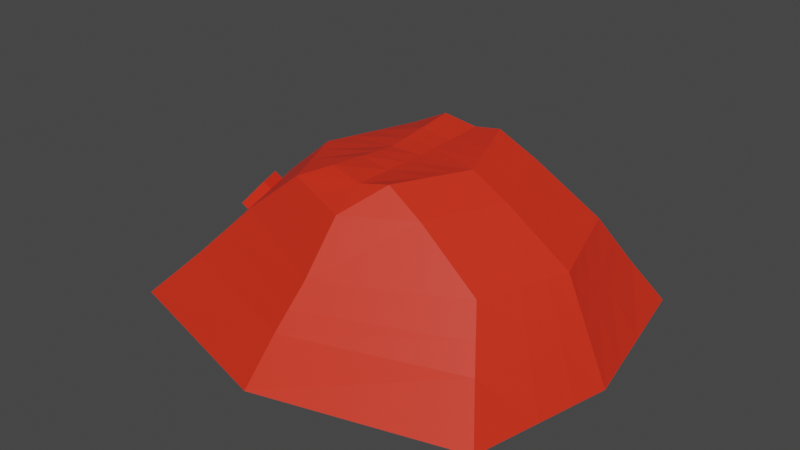 # Source: slime.blend  (saved by Blender 2.83.20; exported with 4.5.12 LTS)
import bpy
from mathutils import Matrix  # noqa: F401  (used for matrix-valued properties, if any)

bpy.ops.wm.read_factory_settings(use_empty=True)
scene = bpy.context.scene
scene.name = 'Scene'

# ---- collections
col_collection = bpy.data.collections.new('Collection'); scene.collection.children.link(col_collection)

# ---- materials (node trees are filled in below, after node groups)
mat_slime = bpy.data.materials.new('slime')
mat_slime.use_transparent_shadow = False

# ---- material node trees
mat_slime.use_nodes = True; mat_slime.node_tree.nodes.clear()
_N = mat_slime.node_tree.nodes; _L = mat_slime.node_tree.links
n0 = _N.new('ShaderNodeBsdfPrincipled'); n0.name = 'Principled BSDF'; n0.location = (10, 300)
n0.distribution = 'GGX'
n0.subsurface_method = 'BURLEY'
n0.inputs[0].default_value = (0.8, 0.02951, 0.009929, 1.0)
n0.inputs[3].default_value = 1.45
n0.inputs[27].default_value = (0.0, 0.0, 0.0, 1.0)
n0.inputs[28].default_value = 1.0
n1 = _N.new('ShaderNodeOutputMaterial'); n1.name = 'Material Output'; n1.location = (300, 300)
_L.new(n0.outputs[0], n1.inputs[0])
n1.is_active_output = True

# ---- world
world_world = bpy.data.worlds.new('World'); scene.world = world_world
world_world.use_nodes = True; world_world.node_tree.nodes.clear()
_N = world_world.node_tree.nodes; _L = world_world.node_tree.links
n0 = _N.new('ShaderNodeOutputWorld'); n0.name = 'World Output'; n0.location = (300, 300)
n1 = _N.new('ShaderNodeBackground'); n1.name = 'Background'; n1.location = (10, 300)
n1.inputs[0].default_value = (0.05088, 0.05088, 0.05088, 1.0)
_L.new(n1.outputs[0], n0.inputs[0])
n0.is_active_output = True
world_world.color = (0.05088, 0.05088, 0.05088)
world_world.use_sun_shadow = False
world_world.sun_shadow_jitter_overblur = 0.0

# ---- meshes
me_plane = bpy.data.meshes.new('Plane')
me_plane.from_pydata([(-1.456, -0.8283, -0.5092), (-2.222, -1.352, -1.362), (1.226, -1.352, -1.362), (0.8333, -0.8283, -0.5092), (0.2548, -0.7419, -0.1191), (-0.9978, -0.7419, -0.1191), (-0.07621, -0.7023, 0.06451), (-0.6387, -0.7023, 0.06451), (-0.5223, -1.85, -1.347), (-0.3662, -1.326, -0.5783), (-0.3401, -0.9988, -0.1559), (-0.3445, -0.7319, 0.007225), (-1.84, -1.09, -0.9506), (1.028, -1.09, -0.9506), (-0.4412, -1.588, -0.9362), (0.9479, -0.4421, -0.5322), (1.339, -0.7219, -1.399), (-2.391, -0.7219, -1.395), (-1.623, -0.4421, -0.5288), (0.03845, -0.3749, 0.04148), (0.3695, -0.396, -0.1421), (-0.6387, -0.3749, 0.0297), (-1.165, -0.396, -0.1387), (-0.4835, -0.9876, -1.403), (-0.3458, -0.3907, -0.0008797), (-2.008, -0.582, -0.9702), (1.143, -0.582, -0.9736), (0.9387, -0.9702, -0.7482), (-0.4068, -1.468, -0.7721), (-1.664, -0.9702, -0.7482), (-1.831, -0.5179, -0.7678), (1.053, -0.5179, -0.7712), (1.408, -0.3372, -1.421), (-1.725, -0.2065, -0.5408), (0.4394, -0.185, -0.1561), (-1.267, -0.185, -0.1506), (1.018, -0.2065, -0.5463), (-2.494, -0.3372, -1.416), (0.1084, -0.1751, 0.02744), (-0.6387, -0.1751, 0.00846), (-0.4598, -0.4613, -1.437), (-0.3466, -0.1825, -0.005824), (-2.11, -0.2719, -0.9821), (1.213, -0.2719, -0.9876), (1.123, -0.2419, -0.7853), (-1.933, -0.2419, -0.7797), (-1.891, -0.5392, -0.7105), (-1.683, -0.4634, -0.4715), (-1.993, -0.2632, -0.7225), (-1.785, -0.2278, -0.4835), (-2.584, 4.661e-08, -1.434), (1.469, 4.661e-08, -1.441), (-1.815, 4.661e-08, -0.5513), (1.079, 4.661e-08, -0.5586), (-1.357, 4.661e-08, -0.1611), (0.5007, 4.661e-08, -0.1684), (-0.6387, 4.661e-08, -0.01016), (0.1697, 4.661e-08, 0.01512), (-1.456, 0.8283, -0.5092), (-2.222, 1.352, -1.362), (1.226, 1.352, -1.362), (0.8333, 0.8283, -0.5092), (0.2548, 0.7419, -0.1191), (-0.9978, 0.7419, -0.1191), (-0.07621, 0.7023, 0.06451), (-0.6387, 0.7023, 0.06451), (-0.439, 4.661e-08, -1.467), (-0.3473, 4.661e-08, -0.01016), (-0.5223, 1.85, -1.347), (-0.3662, 1.326, -0.5783), (-0.3401, 0.9988, -0.1559), (-0.3445, 0.7319, 0.007225), (-2.199, 4.661e-08, -0.9926), (1.274, 4.661e-08, -1.0), (-1.84, 1.09, -0.9506), (1.028, 1.09, -0.9506), (-0.4412, 1.588, -0.9362), (0.9479, 0.4421, -0.5322), (1.339, 0.7219, -1.399), (-2.391, 0.7219, -1.395), (-1.623, 0.4421, -0.5288), (0.03845, 0.3749, 0.04148), (0.3695, 0.396, -0.1421), (-0.6387, 0.3749, 0.0297), (-1.165, 0.396, -0.1387), (-0.4835, 0.9876, -1.403), (-0.3458, 0.3907, -0.0008797), (-2.008, 0.582, -0.9702), (1.143, 0.582, -0.9736), (1.185, 4.661e-08, -0.7976), (0.9387, 0.9702, -0.7482), (-0.4068, 1.468, -0.7721), (-2.023, 4.661e-08, -0.7902), (-1.664, 0.9702, -0.7482), (-1.831, 0.5179, -0.7678), (1.053, 0.5179, -0.7712), (1.408, 0.3372, -1.421), (-1.725, 0.2065, -0.5408), (0.4394, 0.185, -0.1561), (-1.267, 0.185, -0.1506), (1.018, 0.2065, -0.5463), (-2.494, 0.3372, -1.416), (0.1084, 0.1751, 0.02744), (-0.6387, 0.1751, 0.00846), (-0.4598, 0.4613, -1.437), (-0.3466, 0.1825, -0.005824), (-2.11, 0.2719, -0.9821), (1.213, 0.2719, -0.9876), (1.123, 0.2419, -0.7853), (-1.933, 0.2419, -0.7797), (-1.891, 0.5392, -0.7105), (-1.683, 0.4634, -0.4715), (-1.993, 0.2632, -0.7225), (-1.785, 0.2278, -0.4835)], [], [(28, 27, 3, 9), (9, 3, 4, 10), (10, 4, 6, 11), (31, 15, 3, 27), (25, 17, 1, 12), (20, 19, 6, 4), (24, 21, 7, 11), (22, 18, 0, 5), (23, 16, 2, 8), (21, 22, 5, 7), (15, 20, 4, 3), (17, 23, 8, 1), (19, 24, 11, 6), (5, 10, 11, 7), (0, 9, 10, 5), (29, 28, 9, 0), (1, 8, 14, 12), (30, 25, 12, 29), (16, 26, 13, 2), (8, 2, 13, 14), (32, 43, 26, 16), (45, 42, 25, 30), (38, 41, 24, 19), (37, 40, 23, 17), (36, 34, 20, 15), (39, 35, 22, 21), (40, 32, 16, 23), (35, 33, 18, 22), (41, 39, 21, 24), (34, 38, 19, 20), (42, 37, 17, 25), (44, 36, 15, 31), (43, 44, 31, 26), (30, 18, 47, 46), (18, 30, 29, 0), (12, 14, 28, 29), (26, 31, 27, 13), (14, 13, 27, 28), (52, 92, 45, 33), (73, 89, 44, 43), (89, 53, 36, 44), (72, 50, 37, 42), (55, 57, 38, 34), (67, 56, 39, 41), (54, 52, 33, 35), (66, 51, 32, 40), (56, 54, 35, 39), (53, 55, 34, 36), (50, 66, 40, 37), (57, 67, 41, 38), (92, 72, 42, 45), (51, 73, 43, 32), (49, 48, 46, 47), (33, 45, 48, 49), (18, 33, 49, 47), (45, 30, 46, 48), (91, 69, 61, 90), (69, 70, 62, 61), (70, 71, 64, 62), (95, 90, 61, 77), (87, 74, 59, 79), (82, 62, 64, 81), (86, 71, 65, 83), (84, 63, 58, 80), (85, 68, 60, 78), (83, 65, 63, 84), (77, 61, 62, 82), (79, 59, 68, 85), (81, 64, 71, 86), (63, 65, 71, 70), (58, 63, 70, 69), (93, 58, 69, 91), (59, 74, 76, 68), (94, 93, 74, 87), (78, 60, 75, 88), (68, 76, 75, 60), (96, 78, 88, 107), (109, 94, 87, 106), (102, 81, 86, 105), (101, 79, 85, 104), (100, 77, 82, 98), (103, 83, 84, 99), (104, 85, 78, 96), (99, 84, 80, 97), (105, 86, 83, 103), (98, 82, 81, 102), (106, 87, 79, 101), (108, 95, 77, 100), (107, 88, 95, 108), (94, 110, 111, 80), (80, 58, 93, 94), (74, 93, 91, 76), (88, 75, 90, 95), (76, 91, 90, 75), (52, 97, 109, 92), (73, 107, 108, 89), (89, 108, 100, 53), (72, 106, 101, 50), (55, 98, 102, 57), (67, 105, 103, 56), (54, 99, 97, 52), (66, 104, 96, 51), (56, 103, 99, 54), (53, 100, 98, 55), (50, 101, 104, 66), (57, 102, 105, 67), (92, 109, 106, 72), (51, 96, 107, 73), (113, 111, 110, 112), (97, 113, 112, 109), (80, 111, 113, 97), (109, 112, 110, 94)])
_uv = me_plane.uv_layers.new(name='UVMap')
_uv.uv.foreach_set('vector', [0.3866, 0.4817, 0.2953, 0.689, 0.2468, 0.669, 0.3499, 0.4727, 0.3499, 0.4727, 0.2468, 0.669, 0.1949, 0.5421, 0.2684, 0.4435, 0.2684, 0.4435, 0.1949, 0.5421, 0.1878, 0.4672, 0.2136, 0.4199, 0.2417, 0.7698, 0.1852, 0.735, 0.2468, 0.669, 0.2953, 0.689, 0.5613, 0.1893, 0.6743, 0.2604, 0.5943, 0.3345, 0.5214, 0.2885, 0.1173, 0.5753, 0.1122, 0.4808, 0.1878, 0.4672, 0.1949, 0.5421, 0.1415, 0.3892, 0.1725, 0.323, 0.2313, 0.3645, 0.2136, 0.4199, 0.2652, 0.2227, 0.4187, 0.1632, 0.4104, 0.2643, 0.2908, 0.3097, 0.6261, 0.5885, 0.3946, 0.8027, 0.399, 0.7057, 0.4867, 0.5109, 0.1725, 0.323, 0.2652, 0.2227, 0.2908, 0.3097, 0.2313, 0.3645, 0.1852, 0.735, 0.1173, 0.5753, 0.1949, 0.5421, 0.2468, 0.669, 0.6743, 0.2604, 0.6261, 0.5885, 0.4867, 0.5109, 0.5943, 0.3345, 0.1122, 0.4808, 0.1415, 0.3892, 0.2136, 0.4199, 0.1878, 0.4672, 0.2908, 0.3097, 0.2684, 0.4435, 0.2136, 0.4199, 0.2313, 0.3645, 0.4104, 0.2643, 0.3499, 0.4727, 0.2684, 0.4435, 0.2908, 0.3097, 0.4746, 0.2749, 0.3866, 0.4817, 0.3499, 0.4727, 0.4104, 0.2643, 0.5943, 0.3345, 0.4867, 0.5109, 0.4158, 0.4895, 0.5214, 0.2885, 0.501, 0.1729, 0.5613, 0.1893, 0.5214, 0.2885, 0.4746, 0.2749, 0.3946, 0.8027, 0.2907, 0.7891, 0.3336, 0.7006, 0.399, 0.7057, 0.4867, 0.5109, 0.399, 0.7057, 0.3336, 0.7006, 0.4158, 0.4895, 0.3921, 0.8977, 0.2586, 0.8654, 0.2907, 0.7891, 0.3946, 0.8027, 0.5136, 0.08888, 0.598, 0.1086, 0.5613, 0.1893, 0.501, 0.1729, 0.05601, 0.4929, 0.08945, 0.3675, 0.1415, 0.3892, 0.1122, 0.4808, 0.7499, 0.1989, 0.7234, 0.6451, 0.6261, 0.5885, 0.6743, 0.2604, 0.1399, 0.785, 0.06356, 0.6019, 0.1173, 0.5753, 0.1852, 0.735, 0.128, 0.2929, 0.249, 0.1636, 0.2652, 0.2227, 0.1725, 0.323, 0.7234, 0.6451, 0.3921, 0.8977, 0.3946, 0.8027, 0.6261, 0.5885, 0.249, 0.1636, 0.4156, 0.08233, 0.4187, 0.1632, 0.2652, 0.2227, 0.08945, 0.3675, 0.128, 0.2929, 0.1725, 0.323, 0.1415, 0.3892, 0.06356, 0.6019, 0.05601, 0.4929, 0.1122, 0.4808, 0.1173, 0.5753, 0.598, 0.1086, 0.7499, 0.1989, 0.6743, 0.2604, 0.5613, 0.1893, 0.2008, 0.8345, 0.1399, 0.785, 0.1852, 0.735, 0.2417, 0.7698, 0.2586, 0.8654, 0.2008, 0.8345, 0.2417, 0.7698, 0.2907, 0.7891, 0.501, 0.1729, 0.4187, 0.1632, 0.434, 0.1504, 0.4815, 0.1493, 0.4187, 0.1632, 0.501, 0.1729, 0.4746, 0.2749, 0.4104, 0.2643, 0.5214, 0.2885, 0.4158, 0.4895, 0.3866, 0.4817, 0.4746, 0.2749, 0.2907, 0.7891, 0.2417, 0.7698, 0.2953, 0.689, 0.3336, 0.7006, 0.4158, 0.4895, 0.3336, 0.7006, 0.2953, 0.689, 0.3866, 0.4817, 0.4197, 0.007487, 0.5415, 9.145e-05, 0.5136, 0.08888, 0.4156, 0.08233, 0.2258, 0.9508, 0.1581, 0.9055, 0.2008, 0.8345, 0.2586, 0.8654, 0.1581, 0.9055, 0.09245, 0.8373, 0.1399, 0.785, 0.2008, 0.8345, 0.6478, 0.02077, 0.8366, 0.1349, 0.7499, 0.1989, 0.598, 0.1086, 0.01172, 0.6306, 9.145e-05, 0.5071, 0.05601, 0.4929, 0.06356, 0.6019, 0.03686, 0.3454, 0.08519, 0.2626, 0.128, 0.2929, 0.08945, 0.3675, 0.2341, 0.1055, 0.4197, 0.007487, 0.4156, 0.08233, 0.249, 0.1636, 0.8366, 0.7123, 0.3943, 0.9999, 0.3921, 0.8977, 0.7234, 0.6451, 0.08519, 0.2626, 0.2341, 0.1055, 0.249, 0.1636, 0.128, 0.2929, 0.09245, 0.8373, 0.01172, 0.6306, 0.06356, 0.6019, 0.1399, 0.785, 0.8366, 0.1349, 0.8366, 0.7123, 0.7234, 0.6451, 0.7499, 0.1989, 9.145e-05, 0.5071, 0.03686, 0.3454, 0.08945, 0.3675, 0.05601, 0.4929, 0.5415, 9.145e-05, 0.6478, 0.02077, 0.598, 0.1086, 0.5136, 0.08888, 0.3943, 0.9999, 0.2258, 0.9508, 0.2586, 0.8654, 0.3921, 0.8977, 0.4415, 0.109, 0.4947, 0.1043, 0.4815, 0.1493, 0.434, 0.1504, 0.4156, 0.08233, 0.5136, 0.08888, 0.4947, 0.1043, 0.4415, 0.109, 0.4187, 0.1632, 0.4156, 0.08233, 0.4415, 0.109, 0.434, 0.1504, 0.5136, 0.08888, 0.501, 0.1729, 0.4815, 0.1493, 0.4947, 0.1043, 0.3866, 0.4817, 0.3499, 0.4727, 0.2468, 0.669, 0.2953, 0.689, 0.3499, 0.4727, 0.2684, 0.4435, 0.1949, 0.5421, 0.2468, 0.669, 0.2684, 0.4435, 0.2136, 0.4199, 0.1878, 0.4672, 0.1949, 0.5421, 0.2417, 0.7698, 0.2953, 0.689, 0.2468, 0.669, 0.1852, 0.735, 0.5613, 0.1893, 0.5214, 0.2885, 0.5943, 0.3345, 0.6743, 0.2604, 0.1173, 0.5753, 0.1949, 0.5421, 0.1878, 0.4672, 0.1122, 0.4808, 0.1415, 0.3892, 0.2136, 0.4199, 0.2313, 0.3645, 0.1725, 0.323, 0.2652, 0.2227, 0.2908, 0.3097, 0.4104, 0.2643, 0.4187, 0.1632, 0.6261, 0.5885, 0.4867, 0.5109, 0.399, 0.7057, 0.3946, 0.8027, 0.1725, 0.323, 0.2313, 0.3645, 0.2908, 0.3097, 0.2652, 0.2227, 0.1852, 0.735, 0.2468, 0.669, 0.1949, 0.5421, 0.1173, 0.5753, 0.6743, 0.2604, 0.5943, 0.3345, 0.4867, 0.5109, 0.6261, 0.5885, 0.1122, 0.4808, 0.1878, 0.4672, 0.2136, 0.4199, 0.1415, 0.3892, 0.2908, 0.3097, 0.2313, 0.3645, 0.2136, 0.4199, 0.2684, 0.4435, 0.4104, 0.2643, 0.2908, 0.3097, 0.2684, 0.4435, 0.3499, 0.4727, 0.4746, 0.2749, 0.4104, 0.2643, 0.3499, 0.4727, 0.3866, 0.4817, 0.5943, 0.3345, 0.5214, 0.2885, 0.4158, 0.4895, 0.4867, 0.5109, 0.501, 0.1729, 0.4746, 0.2749, 0.5214, 0.2885, 0.5613, 0.1893, 0.3946, 0.8027, 0.399, 0.7057, 0.3336, 0.7006, 0.2907, 0.7891, 0.4867, 0.5109, 0.4158, 0.4895, 0.3336, 0.7006, 0.399, 0.7057, 0.3921, 0.8977, 0.3946, 0.8027, 0.2907, 0.7891, 0.2586, 0.8654, 0.5136, 0.08888, 0.501, 0.1729, 0.5613, 0.1893, 0.598, 0.1086, 0.05601, 0.4929, 0.1122, 0.4808, 0.1415, 0.3892, 0.08945, 0.3675, 0.7499, 0.1989, 0.6743, 0.2604, 0.6261, 0.5885, 0.7234, 0.6451, 0.1399, 0.785, 0.1852, 0.735, 0.1173, 0.5753, 0.06356, 0.6019, 0.128, 0.2929, 0.1725, 0.323, 0.2652, 0.2227, 0.249, 0.1636, 0.7234, 0.6451, 0.6261, 0.5885, 0.3946, 0.8027, 0.3921, 0.8977, 0.249, 0.1636, 0.2652, 0.2227, 0.4187, 0.1632, 0.4156, 0.08233, 0.08945, 0.3675, 0.1415, 0.3892, 0.1725, 0.323, 0.128, 0.2929, 0.06356, 0.6019, 0.1173, 0.5753, 0.1122, 0.4808, 0.05601, 0.4929, 0.598, 0.1086, 0.5613, 0.1893, 0.6743, 0.2604, 0.7499, 0.1989, 0.2008, 0.8345, 0.2417, 0.7698, 0.1852, 0.735, 0.1399, 0.785, 0.2586, 0.8654, 0.2907, 0.7891, 0.2417, 0.7698, 0.2008, 0.8345, 0.501, 0.1729, 0.4815, 0.1493, 0.434, 0.1504, 0.4187, 0.1632, 0.4187, 0.1632, 0.4104, 0.2643, 0.4746, 0.2749, 0.501, 0.1729, 0.5214, 0.2885, 0.4746, 0.2749, 0.3866, 0.4817, 0.4158, 0.4895, 0.2907, 0.7891, 0.3336, 0.7006, 0.2953, 0.689, 0.2417, 0.7698, 0.4158, 0.4895, 0.3866, 0.4817, 0.2953, 0.689, 0.3336, 0.7006, 0.4197, 0.007487, 0.4156, 0.08233, 0.5136, 0.08888, 0.5415, 9.145e-05, 0.2258, 0.9508, 0.2586, 0.8654, 0.2008, 0.8345, 0.1581, 0.9055, 0.1581, 0.9055, 0.2008, 0.8345, 0.1399, 0.785, 0.09245, 0.8373, 0.6478, 0.02077, 0.598, 0.1086, 0.7499, 0.1989, 0.8366, 0.1349, 0.01172, 0.6306, 0.06356, 0.6019, 0.05601, 0.4929, 9.145e-05, 0.5071, 0.03686, 0.3454, 0.08945, 0.3675, 0.128, 0.2929, 0.08519, 0.2626, 0.2341, 0.1055, 0.249, 0.1636, 0.4156, 0.08233, 0.4197, 0.007487, 0.8366, 0.7123, 0.7234, 0.6451, 0.3921, 0.8977, 0.3943, 0.9999, 0.08519, 0.2626, 0.128, 0.2929, 0.249, 0.1636, 0.2341, 0.1055, 0.09245, 0.8373, 0.1399, 0.785, 0.06356, 0.6019, 0.01172, 0.6306, 0.8366, 0.1349, 0.7499, 0.1989, 0.7234, 0.6451, 0.8366, 0.7123, 9.145e-05, 0.5071, 0.05601, 0.4929, 0.08945, 0.3675, 0.03686, 0.3454, 0.5415, 9.145e-05, 0.5136, 0.08888, 0.598, 0.1086, 0.6478, 0.02077, 0.3943, 0.9999, 0.3921, 0.8977, 0.2586, 0.8654, 0.2258, 0.9508, 0.4415, 0.109, 0.434, 0.1504, 0.4815, 0.1493, 0.4947, 0.1043, 0.4156, 0.08233, 0.4415, 0.109, 0.4947, 0.1043, 0.5136, 0.08888, 0.4187, 0.1632, 0.434, 0.1504, 0.4415, 0.109, 0.4156, 0.08233, 0.5136, 0.08888, 0.4947, 0.1043, 0.4815, 0.1493, 0.501, 0.1729])
me_plane.materials.append(mat_slime)
me_plane.use_remesh_fix_poles = True
me_plane.use_remesh_preserve_attributes = False
me_plane.use_mirror_vertex_groups = False
me_plane.update()
arm_armature = bpy.data.armatures.new('Armature')  # bones are not reproduced

# ---- objects
ob_plane = bpy.data.objects.new('Plane', me_plane)
ob_armature = bpy.data.objects.new('Armature', arm_armature)

# ---- transforms, parenting, visibility, modifiers, constraints
ob_plane.parent = ob_armature
ob_plane.matrix_parent_inverse = Matrix(((7.55e-08, -0.0, 1.0, 0.0), (-0.0, 1.0, -0.0, -0.0), (-1.0, -0.0, 7.55e-08, -0.0), (-0.0, -0.0, -0.0, 1.0)))
ob_plane.location = (0.0, 0.0, 0.0)
ob_plane.lineart.crease_threshold = 0.0
_vg = ob_plane.vertex_groups.new(name='Bone')
for _i, _w in zip([2, 3, 13, 15, 20, 26, 27, 31, 34, 36, 43, 44, 53, 55, 57, 60, 61, 73, 75, 77, 82, 88, 89, 90, 95, 98, 100, 107, 108], [0.009087, 0.1384, 0.0565, 0.4902, 0.05843, 0.09219, 0.08679, 0.2062, 0.07347, 0.704, 0.06175, 0.2303, 0.7857, 0.09397, 0.003624, 0.009087, 0.1384, 0.006124, 0.0565, 0.4902, 0.05843, 0.09219, 0.2027, 0.08679, 0.2062, 0.07347, 0.704, 0.06175, 0.2303]): _vg.add([_i], _w, 'REPLACE')
_vg = ob_plane.vertex_groups.new(name='Bone.001')
for _i, _w in zip([2, 3, 4, 6, 11, 13, 15, 19, 20, 21, 24, 26, 27, 31, 34, 36, 38, 39, 41, 44, 53, 55, 56, 57, 60, 61, 62, 64, 67, 71, 75, 77, 81, 82, 83, 86, 88, 90, 95, 98, 100, 102, 103, 105, 108], [0.03626, 0.2974, 0.2012, 0.1081, 0.01636, 0.09074, 0.1712, 0.3095, 0.5936, 0.007427, 0.07219, 0.05356, 0.1538, 0.0942, 0.751, 0.09402, 0.5546, 0.01043, 0.09913, 0.0381, 0.05081, 0.7846, 0.009091, 0.647, 0.03626, 0.2974, 0.2012, 0.1081, 0.1042, 0.01636, 0.09074, 0.1712, 0.3095, 0.5936, 0.007427, 0.07219, 0.05356, 0.1538, 0.0942, 0.751, 0.09402, 0.5546, 0.01043, 0.09913, 0.0381]): _vg.add([_i], _w, 'REPLACE')
_vg = ob_plane.vertex_groups.new(name='Bone.002')
for _i, _w in zip([0, 5, 6, 7, 10, 11, 18, 19, 21, 22, 24, 29, 35, 38, 39, 41, 54, 56, 57, 58, 63, 64, 65, 67, 70, 71, 80, 81, 83, 84, 86, 93, 99, 102, 103, 105], [0.07368, 0.2581, 0.01378, 0.1482, 0.01166, 0.05774, 0.006685, 0.0393, 0.2444, 0.1061, 0.1225, 0.01985, 0.06062, 0.05072, 0.4678, 0.2241, 0.007569, 0.5402, 0.0408, 0.07368, 0.2581, 0.01378, 0.1482, 0.3809, 0.01166, 0.05774, 0.006685, 0.0393, 0.2444, 0.1061, 0.1225, 0.01985, 0.06062, 0.05072, 0.4678, 0.2241]): _vg.add([_i], _w, 'REPLACE')
_vg = ob_plane.vertex_groups.new(name='Bone.003')
for _i, _w in zip([0, 1, 5, 7, 11, 12, 17, 18, 21, 22, 24, 25, 29, 30, 33, 35, 39, 41, 42, 45, 46, 47, 48, 49, 52, 54, 56, 58, 59, 63, 65, 67, 71, 72, 74, 79, 80, 83, 84, 86, 87, 92, 93, 94, 97, 99, 103, 105, 106, 109, 110, 111, 112, 113], [0.4627, 0.0719, 0.2864, 0.1247, 0.01789, 0.1497, 0.0269, 0.667, 0.1351, 0.6862, 0.03408, 0.1351, 0.2506, 0.3202, 0.7606, 0.8285, 0.1316, 0.0337, 0.08048, 0.296, 0.4098, 0.648, 0.3826, 0.7193, 0.8492, 0.8927, 0.1288, 0.4627, 0.0719, 0.2864, 0.1247, 0.03224, 0.01789, 0.04766, 0.1497, 0.0269, 0.667, 0.1351, 0.6862, 0.03408, 0.1351, 0.1882, 0.2506, 0.3202, 0.7606, 0.8285, 0.1316, 0.0337, 0.08048, 0.296, 0.4098, 0.648, 0.3826, 0.7193]): _vg.add([_i], _w, 'REPLACE')
_vg = ob_plane.vertex_groups.new(name='Bone.004')
for _i, _w in zip([19, 21, 24, 34, 38, 39, 41, 55, 56, 57, 58, 60, 61, 62, 63, 64, 65, 67, 69, 70, 71, 74, 75, 76, 77, 80, 81, 82, 83, 84, 86, 88, 90, 91, 93, 95, 98, 99, 102, 103, 105, 111], [0.02862, 0.03633, 0.04158, 0.0007015, 0.07387, 0.08052, 0.1074, 0.03197, 0.1425, 0.1283, 0.1155, 0.01887, 0.2018, 0.6755, 0.3287, 0.7911, 0.6398, 0.2297, 0.8057, 0.8858, 0.8359, 0.003814, 0.07216, 0.08585, 0.06426, 0.02566, 0.554, 0.2627, 0.5211, 0.1252, 0.6986, 0.01433, 0.117, 0.2654, 0.0514, 0.0458, 0.1038, 0.04849, 0.2717, 0.2706, 0.5121, 0.01373]): _vg.add([_i], _w, 'REPLACE')
_vg = ob_plane.vertex_groups.new(name='Bone.005')
for _i, _w in zip([0, 2, 3, 4, 5, 6, 7, 9, 10, 11, 12, 13, 14, 15, 18, 19, 20, 21, 22, 24, 26, 27, 28, 29, 31, 34, 35, 38, 39, 41, 47, 55, 56, 57, 67, 81, 83, 86, 98, 102, 103, 105], [0.1155, 0.01887, 0.2018, 0.6755, 0.3287, 0.7911, 0.6398, 0.8057, 0.8858, 0.8359, 0.003814, 0.07216, 0.08585, 0.06426, 0.02566, 0.554, 0.2627, 0.5211, 0.1252, 0.6986, 0.01433, 0.117, 0.2654, 0.0514, 0.0458, 0.1038, 0.04849, 0.2717, 0.2706, 0.5121, 0.01373, 0.03197, 0.1425, 0.1283, 0.2297, 0.02862, 0.03633, 0.04158, 0.0007015, 0.07387, 0.08052, 0.1074]): _vg.add([_i], _w, 'REPLACE')
_vg = ob_plane.vertex_groups.new(name='Bone.006')
for _i, _w in zip([2, 3, 4, 13, 15, 16, 20, 26, 27, 31, 32, 34, 36, 43, 44, 51, 53, 55, 60, 61, 62, 73, 75, 77, 78, 82, 88, 89, 90, 95, 96, 98, 100, 107, 108], [0.7289, 0.3207, 0.05779, 0.6575, 0.253, 0.8519, 0.04105, 0.7771, 0.5526, 0.6202, 0.9283, 0.01268, 0.1739, 0.8977, 0.6984, 0.9511, 0.1516, 0.008085, 0.7289, 0.3207, 0.05779, 0.9598, 0.6575, 0.253, 0.8519, 0.04105, 0.7771, 0.7619, 0.5526, 0.6202, 0.9283, 0.01268, 0.1739, 0.8977, 0.6984]): _vg.add([_i], _w, 'REPLACE')
_vg = ob_plane.vertex_groups.new(name='Bone.007')
_vg = ob_plane.vertex_groups.new(name='Bone.008')
for _i, _w in zip([40, 66, 104], [0.1166, 0.7752, 0.1166]): _vg.add([_i], _w, 'REPLACE')
_vg = ob_plane.vertex_groups.new(name='Bone.009')
for _i, _w in zip([0, 1, 5, 7, 12, 17, 18, 22, 25, 29, 30, 33, 35, 37, 42, 45, 46, 47, 48, 49, 50, 52, 54, 58, 59, 63, 65, 72, 74, 79, 80, 84, 87, 92, 93, 94, 97, 99, 101, 106, 109, 110, 111, 112, 113], [0.2693, 0.7327, 0.07911, 0.008128, 0.644, 0.8586, 0.2382, 0.05129, 0.7952, 0.5282, 0.6101, 0.1982, 0.02481, 0.9179, 0.8954, 0.6757, 0.5286, 0.2692, 0.5843, 0.2374, 0.9476, 0.135, 0.02403, 0.2693, 0.7327, 0.07911, 0.008128, 0.9374, 0.644, 0.8586, 0.2382, 0.05129, 0.7952, 0.7977, 0.5282, 0.6101, 0.1982, 0.02481, 0.9179, 0.8954, 0.6757, 0.5286, 0.2692, 0.5843, 0.2374]): _vg.add([_i], _w, 'REPLACE')
_vg = ob_plane.vertex_groups.new(name='Bone.010')
for _i, _w in zip([58, 59, 60, 61, 63, 66, 68, 69, 70, 74, 75, 76, 78, 79, 85, 87, 88, 90, 91, 93, 94, 95, 96, 101, 104, 110], [0.07033, 0.1691, 0.1538, 0.01386, 0.001558, 0.1035, 0.9432, 0.161, 0.008675, 0.154, 0.1148, 0.8817, 0.07886, 0.08663, 0.9594, 0.04493, 0.02631, 0.08155, 0.6994, 0.1285, 0.01817, 0.0003641, 0.004413, 0.03054, 0.8451, 0.005607]): _vg.add([_i], _w, 'REPLACE')
_vg = ob_plane.vertex_groups.new(name='Bone.011')
for _i, _w in zip([0, 1, 2, 3, 5, 8, 9, 10, 12, 13, 14, 16, 17, 23, 25, 26, 27, 28, 29, 30, 31, 32, 37, 40, 46, 66], [0.07033, 0.1691, 0.1538, 0.01386, 0.001558, 0.9432, 0.161, 0.008675, 0.154, 0.1148, 0.8817, 0.07886, 0.08663, 0.9594, 0.04493, 0.02631, 0.08155, 0.6994, 0.1285, 0.01817, 0.0003641, 0.004413, 0.03054, 0.8451, 0.005607, 0.1035]): _vg.add([_i], _w, 'REPLACE')
_m = ob_plane.modifiers.new('Armature', 'ARMATURE')
_m.object = ob_armature
ob_armature.location = (0.0, 0.0, 0.7885)
ob_armature.rotation_euler = (-0.0, -1.571, 0.0)
ob_armature.scale = (0.5287, 0.5287, 0.5287)
ob_armature.show_in_front = True
ob_armature.lineart.crease_threshold = 0.0

# ---- collection membership
col_collection.objects.link(ob_plane)
col_collection.objects.link(ob_armature)

# ---- scene / render settings (as saved in the file)
scene.frame_start = 1; scene.frame_end = 137; scene.frame_set(290)
scene.render.engine = 'BLENDER_EEVEE_NEXT'
scene.cycles.samples = 128
scene.cycles.sampling_pattern = 'TABULATED_SOBOL'
scene.cycles.use_adaptive_sampling = False
scene.cycles.use_light_tree = False
scene.view_settings.view_transform = 'Filmic'
bpy.context.view_layer.update()

# ---- added for rendering (the .blend has no active camera and no usable light): camera, sun
cam_auto = bpy.data.cameras.new('AutoCamera')
cam_auto.lens = 50.0
cam_auto.sensor_width = 36.0
cam_auto.clip_end = 1000.0
ob_auto_camera = bpy.data.objects.new('AutoCamera', cam_auto)
scene.collection.objects.link(ob_auto_camera)
ob_auto_camera.location = (2.49206, -3.34425, 2.64735)
ob_auto_camera.rotation_euler = (1.09748, -7.21219e-08, 0.694738)
scene.camera = ob_auto_camera
light_auto_sun = bpy.data.lights.new('AutoSun', 'SUN')
light_auto_sun.energy = 3.0
light_auto_sun.angle = 0.0523599
ob_auto_sun = bpy.data.objects.new('AutoSun', light_auto_sun)
scene.collection.objects.link(ob_auto_sun)
ob_auto_sun.rotation_euler = (0.872665, 0.174533, 0.523599)
bpy.context.view_layer.update()
